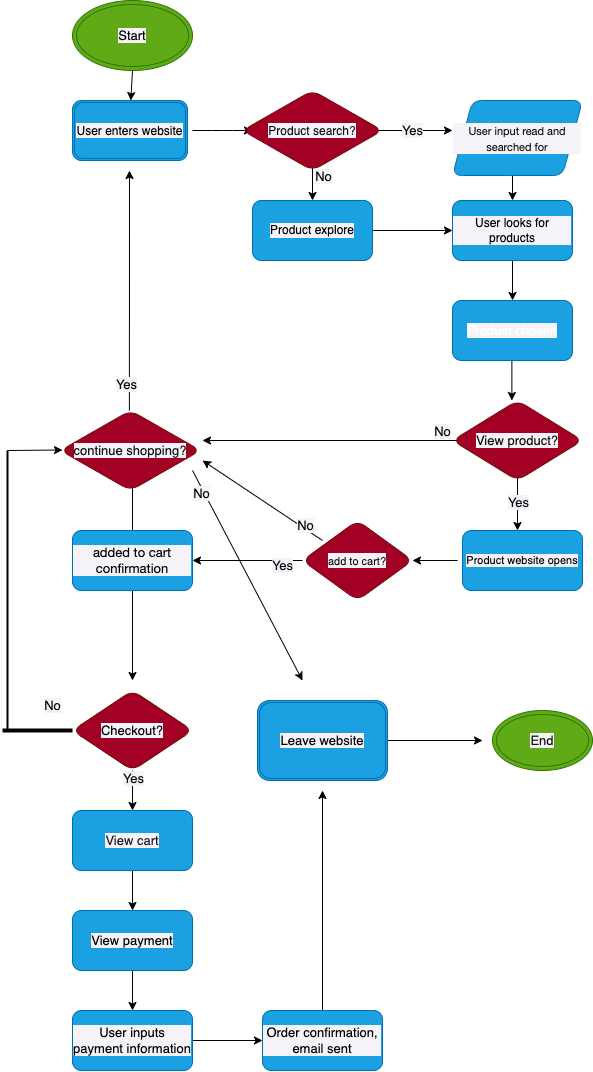

The diagram above was exported from draw.io. Its source (the exported page's mxGraphModel, read from the mxfile embedded in the PNG):
<mxGraphModel dx="1932" dy="2340" grid="1" gridSize="10" guides="1" tooltips="1" connect="1" arrows="1" fold="1" page="1" pageScale="1" pageWidth="850" pageHeight="1100" math="0" shadow="0">
  <root>
    <mxCell id="0" />
    <mxCell id="1" parent="0" />
    <mxCell id="10" value="" style="edgeStyle=none;html=1;fontSize=11;fontColor=#0a0a0a;labelBackgroundColor=#f5f3f7;labelBorderColor=none;" edge="1" parent="1">
      <mxGeometry relative="1" as="geometry">
        <mxPoint x="340" y="80" as="sourcePoint" />
        <mxPoint x="420" y="80" as="targetPoint" />
      </mxGeometry>
    </mxCell>
    <mxCell id="67" style="edgeStyle=none;html=1;fontSize=13;fontColor=#0a0a0a;labelBackgroundColor=#f5f3f7;labelBorderColor=none;" edge="1" parent="1">
      <mxGeometry relative="1" as="geometry">
        <mxPoint x="280" y="110" as="sourcePoint" />
        <mxPoint x="280" y="150" as="targetPoint" />
      </mxGeometry>
    </mxCell>
    <mxCell id="68" value="No" style="edgeLabel;html=1;align=center;verticalAlign=middle;resizable=0;points=[];fontSize=13;fontColor=#0a0a0a;labelBackgroundColor=#f5f3f7;labelBorderColor=none;" vertex="1" connectable="0" parent="67">
      <mxGeometry x="0.2667" y="2" relative="1" as="geometry">
        <mxPoint x="8" y="-10" as="offset" />
      </mxGeometry>
    </mxCell>
    <mxCell id="12" style="edgeStyle=none;html=1;fontSize=11;fontColor=#0a0a0a;startArrow=none;labelBackgroundColor=#f5f3f7;labelBorderColor=none;" edge="1" parent="1" source="4">
      <mxGeometry relative="1" as="geometry">
        <mxPoint x="300" y="180" as="targetPoint" />
        <mxPoint x="200" y="180" as="sourcePoint" />
        <Array as="points">
          <mxPoint x="240" y="180" />
        </Array>
      </mxGeometry>
    </mxCell>
    <mxCell id="9" value="" style="edgeStyle=none;html=1;fontSize=11;fontColor=#0a0a0a;labelBackgroundColor=#f5f3f7;labelBorderColor=none;" edge="1" parent="1">
      <mxGeometry relative="1" as="geometry">
        <mxPoint x="160" y="80" as="sourcePoint" />
        <mxPoint x="220" y="80" as="targetPoint" />
        <Array as="points">
          <mxPoint x="190" y="80" />
        </Array>
      </mxGeometry>
    </mxCell>
    <mxCell id="70" value="" style="edgeStyle=none;html=1;fontSize=13;fontColor=#0a0a0a;labelBackgroundColor=#f5f3f7;labelBorderColor=none;" edge="1" parent="1" target="7">
      <mxGeometry relative="1" as="geometry">
        <mxPoint x="480" y="110" as="sourcePoint" />
      </mxGeometry>
    </mxCell>
    <mxCell id="69" value="" style="edgeStyle=none;html=1;fontSize=13;fontColor=#0a0a0a;labelBackgroundColor=#f5f3f7;labelBorderColor=none;" edge="1" parent="1" source="7" target="26">
      <mxGeometry relative="1" as="geometry" />
    </mxCell>
    <mxCell id="7" value="&lt;font style=&quot;&quot; color=&quot;#000000&quot;&gt;User looks for products&lt;/font&gt;" style="whiteSpace=wrap;html=1;labelBackgroundColor=#f5f3f7;fontColor=#ffffff;rounded=1;labelBorderColor=none;fillColor=#1ba1e2;strokeColor=#006EAF;" vertex="1" parent="1">
      <mxGeometry x="420" y="150" width="120" height="60" as="geometry" />
    </mxCell>
    <mxCell id="82" value="Yes" style="edgeStyle=none;html=1;fontSize=13;fontColor=#0a0a0a;labelBackgroundColor=#f5f3f7;labelBorderColor=none;" edge="1" parent="1">
      <mxGeometry x="-0.6304" y="5" relative="1" as="geometry">
        <mxPoint x="160" y="510" as="targetPoint" />
        <mxPoint x="270" y="510" as="sourcePoint" />
        <mxPoint as="offset" />
      </mxGeometry>
    </mxCell>
    <mxCell id="88" style="edgeStyle=none;html=1;fontSize=13;fontColor=#0a0a0a;labelBackgroundColor=#f5f3f7;labelBorderColor=none;" edge="1" parent="1">
      <mxGeometry relative="1" as="geometry">
        <mxPoint x="170" y="410" as="targetPoint" />
        <mxPoint x="290" y="490" as="sourcePoint" />
      </mxGeometry>
    </mxCell>
    <mxCell id="89" value="No" style="edgeLabel;html=1;align=center;verticalAlign=middle;resizable=0;points=[];fontSize=13;fontColor=#0a0a0a;labelBackgroundColor=#f5f3f7;labelBorderColor=none;" vertex="1" connectable="0" parent="88">
      <mxGeometry x="-0.6741" y="-3" relative="1" as="geometry">
        <mxPoint as="offset" />
      </mxGeometry>
    </mxCell>
    <mxCell id="29" value="" style="edgeStyle=none;html=1;fontSize=13;fontColor=#0a0a0a;labelBackgroundColor=#f5f3f7;labelBorderColor=none;" edge="1" parent="1">
      <mxGeometry relative="1" as="geometry">
        <mxPoint x="425" y="510" as="sourcePoint" />
        <mxPoint x="380" y="510" as="targetPoint" />
      </mxGeometry>
    </mxCell>
    <mxCell id="24" value="" style="edgeStyle=none;html=1;fontSize=13;fontColor=#0a0a0a;labelBackgroundColor=#f5f3f7;labelBorderColor=none;" edge="1" parent="1" source="19">
      <mxGeometry relative="1" as="geometry">
        <mxPoint x="100" y="420" as="targetPoint" />
      </mxGeometry>
    </mxCell>
    <mxCell id="45" value="" style="edgeStyle=none;html=1;fontSize=13;fontColor=#0a0a0a;labelBackgroundColor=#f5f3f7;labelBorderColor=none;" edge="1" parent="1" source="19">
      <mxGeometry relative="1" as="geometry">
        <mxPoint x="100" y="630" as="targetPoint" />
      </mxGeometry>
    </mxCell>
    <mxCell id="19" value="&lt;span style=&quot;font-family: &amp;quot;Lato Extended&amp;quot;, Lato, &amp;quot;Helvetica Neue&amp;quot;, Helvetica, Arial, sans-serif; text-align: left;&quot;&gt;&lt;font color=&quot;#000000&quot; style=&quot;font-size: 13px;&quot;&gt;added to cart confirmation&lt;/font&gt;&lt;/span&gt;" style="whiteSpace=wrap;html=1;labelBackgroundColor=#f5f3f7;fontSize=11;fontColor=#ffffff;rounded=1;labelBorderColor=none;fillColor=#1ba1e2;strokeColor=#006EAF;" vertex="1" parent="1">
      <mxGeometry x="40" y="480" width="120" height="60" as="geometry" />
    </mxCell>
    <mxCell id="25" style="edgeStyle=none;html=1;fontSize=13;fontColor=#0a0a0a;exitX=0.25;exitY=0;exitDx=0;exitDy=0;labelBackgroundColor=#f5f3f7;labelBorderColor=none;" edge="1" parent="1">
      <mxGeometry relative="1" as="geometry">
        <mxPoint x="97" y="120" as="targetPoint" />
        <mxPoint x="96.88" y="360" as="sourcePoint" />
      </mxGeometry>
    </mxCell>
    <mxCell id="79" value="Yes" style="edgeLabel;html=1;align=center;verticalAlign=middle;resizable=0;points=[];fontSize=13;fontColor=#0a0a0a;labelBackgroundColor=#f5f3f7;labelBorderColor=none;" vertex="1" connectable="0" parent="25">
      <mxGeometry x="-0.294" y="4" relative="1" as="geometry">
        <mxPoint y="59" as="offset" />
      </mxGeometry>
    </mxCell>
    <mxCell id="80" value="No" style="edgeStyle=none;html=1;exitX=1;exitY=1;exitDx=0;exitDy=0;fontSize=13;fontColor=#0a0a0a;labelBackgroundColor=#f5f3f7;labelBorderColor=none;" edge="1" parent="1">
      <mxGeometry x="-0.7805" y="-2" relative="1" as="geometry">
        <mxPoint x="270" y="630" as="targetPoint" />
        <mxPoint x="160" y="420" as="sourcePoint" />
        <mxPoint x="-1" as="offset" />
      </mxGeometry>
    </mxCell>
    <mxCell id="36" style="edgeStyle=none;html=1;fontSize=13;fontColor=#0a0a0a;labelBackgroundColor=#f5f3f7;labelBorderColor=none;" edge="1" parent="1">
      <mxGeometry relative="1" as="geometry">
        <mxPoint x="479.38" y="350" as="targetPoint" />
        <mxPoint x="479.38" y="310" as="sourcePoint" />
      </mxGeometry>
    </mxCell>
    <mxCell id="26" value="Product chosen" style="whiteSpace=wrap;html=1;labelBackgroundColor=#f5f3f7;fontSize=13;fontColor=#ffffff;rounded=1;labelBorderColor=none;fillColor=#1ba1e2;strokeColor=#006EAF;" vertex="1" parent="1">
      <mxGeometry x="420" y="250" width="120" height="60" as="geometry" />
    </mxCell>
    <mxCell id="76" value="" style="edgeStyle=none;html=1;fontSize=13;fontColor=#0a0a0a;entryX=0.5;entryY=0;entryDx=0;entryDy=0;labelBackgroundColor=#f5f3f7;labelBorderColor=none;" edge="1" parent="1">
      <mxGeometry relative="1" as="geometry">
        <mxPoint x="485" y="420" as="sourcePoint" />
        <mxPoint x="485" y="480" as="targetPoint" />
      </mxGeometry>
    </mxCell>
    <mxCell id="78" value="Yes" style="edgeLabel;html=1;align=center;verticalAlign=middle;resizable=0;points=[];fontSize=13;fontColor=#0a0a0a;labelBackgroundColor=#f5f3f7;labelBorderColor=none;" vertex="1" connectable="0" parent="76">
      <mxGeometry x="0.0035" relative="1" as="geometry">
        <mxPoint as="offset" />
      </mxGeometry>
    </mxCell>
    <mxCell id="83" style="edgeStyle=none;html=1;fontSize=13;fontColor=#0a0a0a;labelBackgroundColor=#f5f3f7;labelBorderColor=none;" edge="1" parent="1">
      <mxGeometry relative="1" as="geometry">
        <mxPoint x="170" y="390" as="targetPoint" />
        <mxPoint x="425" y="390" as="sourcePoint" />
      </mxGeometry>
    </mxCell>
    <mxCell id="84" value="No" style="edgeLabel;html=1;align=center;verticalAlign=middle;resizable=0;points=[];fontSize=13;fontColor=#0a0a0a;labelBackgroundColor=#f5f3f7;labelBorderColor=none;" vertex="1" connectable="0" parent="83">
      <mxGeometry x="-0.7342" y="-4" relative="1" as="geometry">
        <mxPoint x="19" y="-6" as="offset" />
      </mxGeometry>
    </mxCell>
    <mxCell id="46" value="" style="edgeStyle=none;html=1;fontSize=13;fontColor=#0a0a0a;labelBackgroundColor=#f5f3f7;labelBorderColor=none;" edge="1" parent="1" target="40">
      <mxGeometry relative="1" as="geometry">
        <mxPoint x="100" y="720" as="sourcePoint" />
      </mxGeometry>
    </mxCell>
    <mxCell id="90" value="Yes" style="edgeLabel;html=1;align=center;verticalAlign=middle;resizable=0;points=[];fontSize=13;fontColor=#0a0a0a;labelBackgroundColor=#f5f3f7;labelBorderColor=none;" vertex="1" connectable="0" parent="46">
      <mxGeometry x="-0.6188" relative="1" as="geometry">
        <mxPoint as="offset" />
      </mxGeometry>
    </mxCell>
    <mxCell id="47" value="" style="edgeStyle=none;html=1;fontSize=13;fontColor=#0a0a0a;labelBackgroundColor=#f5f3f7;labelBorderColor=none;" edge="1" parent="1" source="40" target="41">
      <mxGeometry relative="1" as="geometry" />
    </mxCell>
    <mxCell id="40" value="&lt;font style=&quot;&quot; color=&quot;#1d1b1b&quot;&gt;View cart&lt;/font&gt;" style="whiteSpace=wrap;html=1;labelBackgroundColor=#f5f3f7;fontSize=13;fontColor=#ffffff;rounded=1;labelBorderColor=none;fillColor=#1ba1e2;strokeColor=#006EAF;" vertex="1" parent="1">
      <mxGeometry x="40" y="760" width="120" height="60" as="geometry" />
    </mxCell>
    <mxCell id="49" value="" style="edgeStyle=none;html=1;fontSize=13;fontColor=#0a0a0a;labelBackgroundColor=#f5f3f7;labelBorderColor=none;" edge="1" parent="1" source="41" target="42">
      <mxGeometry relative="1" as="geometry" />
    </mxCell>
    <mxCell id="41" value="&lt;font style=&quot;&quot; color=&quot;#000000&quot;&gt;View payment&lt;/font&gt;" style="whiteSpace=wrap;html=1;labelBackgroundColor=#f5f3f7;fontSize=13;fontColor=#ffffff;rounded=1;labelBorderColor=none;fillColor=#1ba1e2;strokeColor=#006EAF;" vertex="1" parent="1">
      <mxGeometry x="40" y="860" width="120" height="60" as="geometry" />
    </mxCell>
    <mxCell id="50" value="" style="edgeStyle=none;html=1;fontSize=13;fontColor=#0a0a0a;labelBackgroundColor=#f5f3f7;labelBorderColor=none;" edge="1" parent="1" source="42" target="44">
      <mxGeometry relative="1" as="geometry" />
    </mxCell>
    <mxCell id="42" value="&lt;font style=&quot;&quot; color=&quot;#000000&quot;&gt;User inputs payment information&lt;/font&gt;" style="whiteSpace=wrap;html=1;labelBackgroundColor=#f5f3f7;fontSize=13;fontColor=#ffffff;rounded=1;labelBorderColor=none;fillColor=#1ba1e2;strokeColor=#006EAF;" vertex="1" parent="1">
      <mxGeometry x="40" y="960" width="120" height="60" as="geometry" />
    </mxCell>
    <mxCell id="110" style="edgeStyle=none;html=1;fontSize=13;fontColor=#0a0a0a;labelBackgroundColor=#f5f3f7;labelBorderColor=none;" edge="1" parent="1" source="44">
      <mxGeometry relative="1" as="geometry">
        <mxPoint x="290" y="740" as="targetPoint" />
      </mxGeometry>
    </mxCell>
    <mxCell id="44" value="&lt;font style=&quot;&quot; color=&quot;#000000&quot;&gt;Order confirmation, email sent&lt;/font&gt;" style="whiteSpace=wrap;html=1;labelBackgroundColor=#f5f3f7;fontSize=13;fontColor=#ffffff;rounded=1;labelBorderColor=none;fillColor=#1ba1e2;strokeColor=#006EAF;" vertex="1" parent="1">
      <mxGeometry x="230" y="960" width="120" height="60" as="geometry" />
    </mxCell>
    <mxCell id="59" value="&lt;span style=&quot;font-size: 12px;&quot;&gt;&lt;font color=&quot;#000000&quot;&gt;User enters website&lt;/font&gt;&lt;/span&gt;" style="shape=ext;double=1;rounded=1;whiteSpace=wrap;html=1;labelBackgroundColor=#f5f3f7;fontSize=13;fontColor=#ffffff;labelBorderColor=none;fillColor=#1ba1e2;strokeColor=#006EAF;" vertex="1" parent="1">
      <mxGeometry x="40" y="50" width="115" height="60" as="geometry" />
    </mxCell>
    <mxCell id="98" style="edgeStyle=none;html=1;fontSize=13;fontColor=#0a0a0a;labelBackgroundColor=#f5f3f7;labelBorderColor=none;" edge="1" parent="1" source="60">
      <mxGeometry relative="1" as="geometry">
        <mxPoint x="450" y="690" as="targetPoint" />
      </mxGeometry>
    </mxCell>
    <mxCell id="60" value="&lt;span style=&quot;font-family: Helvetica; font-size: 13px; font-style: normal; font-variant-ligatures: normal; font-variant-caps: normal; font-weight: 400; letter-spacing: normal; orphans: 2; text-align: center; text-indent: 0px; text-transform: none; widows: 2; word-spacing: 0px; -webkit-text-stroke-width: 0px; text-decoration-thickness: initial; text-decoration-style: initial; text-decoration-color: initial; float: none; display: inline !important;&quot;&gt;&lt;font color=&quot;#000000&quot;&gt;Leave website&lt;/font&gt;&lt;/span&gt;" style="shape=ext;double=1;rounded=1;whiteSpace=wrap;html=1;labelBackgroundColor=#f5f3f7;fontSize=13;fontColor=#ffffff;labelBorderColor=none;fillColor=#1ba1e2;strokeColor=#006EAF;" vertex="1" parent="1">
      <mxGeometry x="225" y="650" width="130" height="80" as="geometry" />
    </mxCell>
    <mxCell id="64" value="" style="edgeStyle=none;html=1;fontSize=13;fontColor=#0a0a0a;labelBackgroundColor=#f5f3f7;labelBorderColor=none;" edge="1" parent="1" source="63" target="59">
      <mxGeometry relative="1" as="geometry" />
    </mxCell>
    <mxCell id="63" value="&lt;font style=&quot;&quot; color=&quot;#000000&quot;&gt;Start&lt;/font&gt;" style="ellipse;shape=doubleEllipse;whiteSpace=wrap;html=1;labelBackgroundColor=#f5f3f7;fontSize=13;fontColor=#ffffff;labelBorderColor=none;fillColor=#60a917;strokeColor=#2D7600;" vertex="1" parent="1">
      <mxGeometry x="40" y="-50" width="120" height="70" as="geometry" />
    </mxCell>
    <mxCell id="65" value="Yes" style="text;html=1;align=center;verticalAlign=middle;resizable=0;points=[];autosize=1;strokeColor=none;fillColor=none;fontSize=13;fontColor=#0a0a0a;labelBackgroundColor=#f5f3f7;labelBorderColor=none;" vertex="1" parent="1">
      <mxGeometry x="360" y="65" width="40" height="30" as="geometry" />
    </mxCell>
    <mxCell id="72" value="" style="edgeStyle=none;html=1;fontSize=13;fontColor=#0a0a0a;labelBackgroundColor=#f5f3f7;labelBorderColor=none;" edge="1" parent="1" source="4" target="7">
      <mxGeometry relative="1" as="geometry" />
    </mxCell>
    <mxCell id="4" value="&lt;font style=&quot;&quot; color=&quot;#000000&quot;&gt;Product explore&lt;/font&gt;" style="whiteSpace=wrap;html=1;rounded=1;fontColor=#ffffff;labelBackgroundColor=#f5f3f7;labelBorderColor=none;fillColor=#1ba1e2;strokeColor=#006EAF;" vertex="1" parent="1">
      <mxGeometry x="220" y="150" width="120" height="60" as="geometry" />
    </mxCell>
    <mxCell id="93" value="" style="line;strokeWidth=4;html=1;perimeter=backbonePerimeter;points=[];outlineConnect=0;labelBackgroundColor=#f5f3f7;fontSize=13;fontColor=#0a0a0a;labelBorderColor=none;" vertex="1" parent="1">
      <mxGeometry x="-30" y="675" width="70" height="10" as="geometry" />
    </mxCell>
    <mxCell id="95" style="edgeStyle=none;html=1;exitX=0;exitY=0.5;exitDx=0;exitDy=0;exitPerimeter=0;fontSize=13;fontColor=#0a0a0a;labelBackgroundColor=#f5f3f7;labelBorderColor=none;" edge="1" parent="1" source="94">
      <mxGeometry relative="1" as="geometry">
        <mxPoint x="30" y="399.5" as="targetPoint" />
      </mxGeometry>
    </mxCell>
    <mxCell id="94" value="" style="line;strokeWidth=2;direction=south;html=1;labelBackgroundColor=#f5f3f7;fontSize=13;fontColor=#0a0a0a;labelBorderColor=none;" vertex="1" parent="1">
      <mxGeometry x="-30" y="400" width="10" height="280" as="geometry" />
    </mxCell>
    <mxCell id="96" value="No" style="text;html=1;align=center;verticalAlign=middle;resizable=0;points=[];autosize=1;strokeColor=none;fillColor=none;fontSize=13;fontColor=#0a0a0a;labelBackgroundColor=#f5f3f7;labelBorderColor=none;" vertex="1" parent="1">
      <mxGeometry y="640" width="40" height="30" as="geometry" />
    </mxCell>
    <mxCell id="97" value="&lt;font style=&quot;&quot; color=&quot;#0f0f0f&quot;&gt;End&lt;/font&gt;" style="ellipse;shape=doubleEllipse;whiteSpace=wrap;html=1;labelBackgroundColor=#f5f3f7;fontSize=13;fontColor=#ffffff;labelBorderColor=none;fillColor=#60a917;strokeColor=#2D7600;" vertex="1" parent="1">
      <mxGeometry x="460" y="660" width="100" height="60" as="geometry" />
    </mxCell>
    <mxCell id="101" value="&lt;span style=&quot;font-family: &amp;quot;Lato Extended&amp;quot;, Lato, &amp;quot;Helvetica Neue&amp;quot;, Helvetica, Arial, sans-serif; font-size: 11px; text-align: left;&quot;&gt;&lt;font color=&quot;#100e0e&quot;&gt;User input read and searched for&lt;/font&gt;&lt;/span&gt;" style="shape=parallelogram;perimeter=parallelogramPerimeter;whiteSpace=wrap;html=1;fixedSize=1;rounded=1;labelBackgroundColor=#f5f3f7;fontSize=13;fontColor=#ffffff;fillColor=#1ba1e2;labelBorderColor=none;strokeColor=#006EAF;" vertex="1" parent="1">
      <mxGeometry x="420" y="50" width="130" height="75" as="geometry" />
    </mxCell>
    <mxCell id="102" value="View product?" style="rhombus;whiteSpace=wrap;html=1;rounded=1;labelBackgroundColor=#f5f3f7;fontSize=13;fontColor=#100f0f;fillColor=#a20025;labelBorderColor=none;strokeColor=#6F0000;" vertex="1" parent="1">
      <mxGeometry x="420" y="350" width="130" height="80" as="geometry" />
    </mxCell>
    <mxCell id="103" value="&lt;span style=&quot;font-family: Helvetica; font-size: 12px; font-style: normal; font-variant-ligatures: normal; font-variant-caps: normal; font-weight: 400; letter-spacing: normal; orphans: 2; text-align: center; text-indent: 0px; text-transform: none; widows: 2; word-spacing: 0px; -webkit-text-stroke-width: 0px; text-decoration-thickness: initial; text-decoration-style: initial; text-decoration-color: initial; float: none; display: inline !important;&quot;&gt;&lt;font style=&quot;&quot; color=&quot;#161313&quot;&gt;Product search?&lt;/font&gt;&lt;/span&gt;" style="rhombus;whiteSpace=wrap;html=1;rounded=1;labelBackgroundColor=#f5f3f7;fontSize=13;fontColor=#ffffff;fillColor=#a20025;labelBorderColor=none;strokeColor=#6F0000;" vertex="1" parent="1">
      <mxGeometry x="210" y="40" width="140" height="80" as="geometry" />
    </mxCell>
    <mxCell id="105" value="&lt;meta charset=&quot;utf-8&quot;&gt;&lt;span style=&quot;font-family: Helvetica; font-size: 11px; font-style: normal; font-variant-ligatures: normal; font-variant-caps: normal; font-weight: 400; letter-spacing: normal; orphans: 2; text-align: center; text-indent: 0px; text-transform: none; widows: 2; word-spacing: 0px; -webkit-text-stroke-width: 0px; text-decoration-thickness: initial; text-decoration-style: initial; text-decoration-color: initial; float: none; display: inline !important;&quot;&gt;add to cart?&lt;/span&gt;" style="rhombus;whiteSpace=wrap;html=1;rounded=1;labelBackgroundColor=#f5f3f7;fontSize=13;fontColor=#100f0f;fillColor=#a20025;labelBorderColor=none;strokeColor=#6F0000;" vertex="1" parent="1">
      <mxGeometry x="270" y="470" width="110" height="80" as="geometry" />
    </mxCell>
    <mxCell id="106" value="continue shopping?" style="rhombus;whiteSpace=wrap;html=1;rounded=1;labelBackgroundColor=#f5f3f7;fontSize=13;fontColor=#100f0f;fillColor=#a20025;labelBorderColor=none;strokeColor=#6F0000;" vertex="1" parent="1">
      <mxGeometry x="28" y="360" width="140" height="80" as="geometry" />
    </mxCell>
    <mxCell id="109" value="&lt;span style=&quot;font-family: Helvetica; font-size: 13px; font-style: normal; font-variant-ligatures: normal; font-variant-caps: normal; font-weight: 400; letter-spacing: normal; orphans: 2; text-align: center; text-indent: 0px; text-transform: none; widows: 2; word-spacing: 0px; -webkit-text-stroke-width: 0px; text-decoration-thickness: initial; text-decoration-style: initial; text-decoration-color: initial; float: none; display: inline !important;&quot;&gt;&lt;font color=&quot;#000000&quot;&gt;Checkout?&lt;/font&gt;&lt;/span&gt;" style="rhombus;whiteSpace=wrap;html=1;rounded=1;labelBackgroundColor=#f5f3f7;fontSize=13;fontColor=#ffffff;fillColor=#a20025;labelBorderColor=none;strokeColor=#6F0000;" vertex="1" parent="1">
      <mxGeometry x="40" y="640" width="120" height="80" as="geometry" />
    </mxCell>
    <mxCell id="112" value="&lt;font style=&quot;&quot; color=&quot;#000000&quot;&gt;Product website opens&lt;/font&gt;" style="whiteSpace=wrap;html=1;labelBackgroundColor=#f5f3f7;fontSize=11;fontColor=#ffffff;rounded=1;labelBorderColor=none;fillColor=#1ba1e2;strokeColor=#006EAF;" vertex="1" parent="1">
      <mxGeometry x="430" y="480" width="120" height="60" as="geometry" />
    </mxCell>
  </root>
</mxGraphModel>